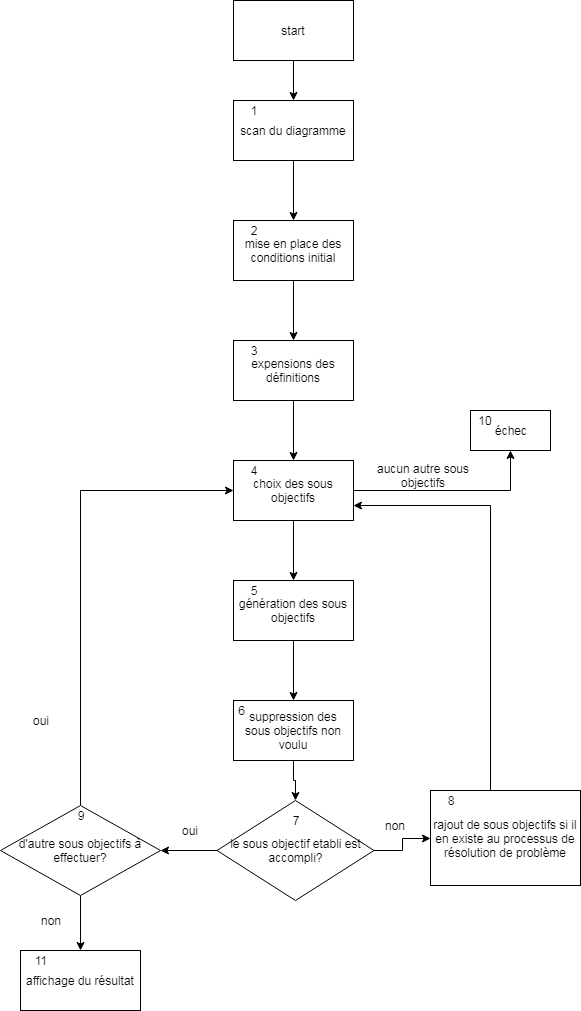

The diagram above was exported from draw.io. Its source (the exported page's mxGraphModel, read from the mxfile embedded in the PNG):
<mxGraphModel dx="2914" dy="1196" grid="1" gridSize="10" guides="1" tooltips="1" connect="1" arrows="1" fold="1" page="1" pageScale="1" pageWidth="827" pageHeight="1169" math="0" shadow="0">
  <root>
    <mxCell id="0" />
    <mxCell id="1" parent="0" />
    <mxCell id="L7A7L3C79VhQbelDBzDT-17" style="edgeStyle=orthogonalEdgeStyle;rounded=0;orthogonalLoop=1;jettySize=auto;html=1;" edge="1" parent="1" source="L7A7L3C79VhQbelDBzDT-1" target="L7A7L3C79VhQbelDBzDT-2">
      <mxGeometry relative="1" as="geometry" />
    </mxCell>
    <mxCell id="L7A7L3C79VhQbelDBzDT-1" value="mise en place des conditions initial" style="rounded=0;whiteSpace=wrap;html=1;" vertex="1" parent="1">
      <mxGeometry x="293" y="220" width="120" height="60" as="geometry" />
    </mxCell>
    <mxCell id="L7A7L3C79VhQbelDBzDT-18" style="edgeStyle=orthogonalEdgeStyle;rounded=0;orthogonalLoop=1;jettySize=auto;html=1;entryX=0.5;entryY=0;entryDx=0;entryDy=0;" edge="1" parent="1" source="L7A7L3C79VhQbelDBzDT-2" target="L7A7L3C79VhQbelDBzDT-3">
      <mxGeometry relative="1" as="geometry" />
    </mxCell>
    <mxCell id="L7A7L3C79VhQbelDBzDT-2" value="expensions des définitions" style="rounded=0;whiteSpace=wrap;html=1;" vertex="1" parent="1">
      <mxGeometry x="293" y="340" width="120" height="60" as="geometry" />
    </mxCell>
    <mxCell id="L7A7L3C79VhQbelDBzDT-19" style="edgeStyle=orthogonalEdgeStyle;rounded=0;orthogonalLoop=1;jettySize=auto;html=1;" edge="1" parent="1" source="L7A7L3C79VhQbelDBzDT-3" target="L7A7L3C79VhQbelDBzDT-4">
      <mxGeometry relative="1" as="geometry" />
    </mxCell>
    <mxCell id="L7A7L3C79VhQbelDBzDT-24" style="edgeStyle=orthogonalEdgeStyle;rounded=0;orthogonalLoop=1;jettySize=auto;html=1;" edge="1" parent="1" source="L7A7L3C79VhQbelDBzDT-3" target="L7A7L3C79VhQbelDBzDT-12">
      <mxGeometry relative="1" as="geometry" />
    </mxCell>
    <mxCell id="L7A7L3C79VhQbelDBzDT-3" value="choix des sous objectifs" style="rounded=0;whiteSpace=wrap;html=1;" vertex="1" parent="1">
      <mxGeometry x="293" y="460" width="120" height="60" as="geometry" />
    </mxCell>
    <mxCell id="L7A7L3C79VhQbelDBzDT-20" style="edgeStyle=orthogonalEdgeStyle;rounded=0;orthogonalLoop=1;jettySize=auto;html=1;" edge="1" parent="1" source="L7A7L3C79VhQbelDBzDT-4" target="L7A7L3C79VhQbelDBzDT-5">
      <mxGeometry relative="1" as="geometry" />
    </mxCell>
    <mxCell id="L7A7L3C79VhQbelDBzDT-4" value="génération des sous objectifs" style="rounded=0;whiteSpace=wrap;html=1;" vertex="1" parent="1">
      <mxGeometry x="293" y="580" width="120" height="60" as="geometry" />
    </mxCell>
    <mxCell id="L7A7L3C79VhQbelDBzDT-26" style="edgeStyle=orthogonalEdgeStyle;rounded=0;orthogonalLoop=1;jettySize=auto;html=1;" edge="1" parent="1" source="L7A7L3C79VhQbelDBzDT-5" target="L7A7L3C79VhQbelDBzDT-7">
      <mxGeometry relative="1" as="geometry" />
    </mxCell>
    <mxCell id="L7A7L3C79VhQbelDBzDT-5" value="suppression des sous objectifs non voulu" style="rounded=0;whiteSpace=wrap;html=1;" vertex="1" parent="1">
      <mxGeometry x="293" y="700" width="120" height="60" as="geometry" />
    </mxCell>
    <mxCell id="L7A7L3C79VhQbelDBzDT-16" style="edgeStyle=orthogonalEdgeStyle;rounded=0;orthogonalLoop=1;jettySize=auto;html=1;" edge="1" parent="1" source="L7A7L3C79VhQbelDBzDT-6" target="L7A7L3C79VhQbelDBzDT-1">
      <mxGeometry relative="1" as="geometry" />
    </mxCell>
    <mxCell id="L7A7L3C79VhQbelDBzDT-6" value="scan du diagramme" style="rounded=0;whiteSpace=wrap;html=1;" vertex="1" parent="1">
      <mxGeometry x="293" y="100" width="120" height="60" as="geometry" />
    </mxCell>
    <mxCell id="L7A7L3C79VhQbelDBzDT-21" style="edgeStyle=orthogonalEdgeStyle;rounded=0;orthogonalLoop=1;jettySize=auto;html=1;" edge="1" parent="1" source="L7A7L3C79VhQbelDBzDT-7" target="L7A7L3C79VhQbelDBzDT-8">
      <mxGeometry relative="1" as="geometry" />
    </mxCell>
    <mxCell id="L7A7L3C79VhQbelDBzDT-22" style="edgeStyle=orthogonalEdgeStyle;rounded=0;orthogonalLoop=1;jettySize=auto;html=1;entryX=0;entryY=0.5;entryDx=0;entryDy=0;" edge="1" parent="1" source="L7A7L3C79VhQbelDBzDT-7" target="L7A7L3C79VhQbelDBzDT-10">
      <mxGeometry relative="1" as="geometry" />
    </mxCell>
    <mxCell id="L7A7L3C79VhQbelDBzDT-7" value="le sous objectif etabli est accompli?" style="rhombus;whiteSpace=wrap;html=1;" vertex="1" parent="1">
      <mxGeometry x="276.5" y="800" width="157" height="100" as="geometry" />
    </mxCell>
    <mxCell id="L7A7L3C79VhQbelDBzDT-23" style="edgeStyle=orthogonalEdgeStyle;rounded=0;orthogonalLoop=1;jettySize=auto;html=1;entryX=0.5;entryY=0;entryDx=0;entryDy=0;" edge="1" parent="1" source="L7A7L3C79VhQbelDBzDT-8" target="L7A7L3C79VhQbelDBzDT-9">
      <mxGeometry relative="1" as="geometry" />
    </mxCell>
    <mxCell id="L7A7L3C79VhQbelDBzDT-30" style="edgeStyle=orthogonalEdgeStyle;rounded=0;orthogonalLoop=1;jettySize=auto;html=1;entryX=0;entryY=0.5;entryDx=0;entryDy=0;" edge="1" parent="1" source="L7A7L3C79VhQbelDBzDT-8" target="L7A7L3C79VhQbelDBzDT-3">
      <mxGeometry relative="1" as="geometry">
        <Array as="points">
          <mxPoint x="140" y="490" />
        </Array>
      </mxGeometry>
    </mxCell>
    <mxCell id="L7A7L3C79VhQbelDBzDT-8" value="d'autre sous objectifs à effectuer?" style="rhombus;whiteSpace=wrap;html=1;" vertex="1" parent="1">
      <mxGeometry x="60" y="805" width="160" height="90" as="geometry" />
    </mxCell>
    <mxCell id="L7A7L3C79VhQbelDBzDT-9" value="affichage du résultat" style="rounded=0;whiteSpace=wrap;html=1;" vertex="1" parent="1">
      <mxGeometry x="80" y="950" width="120" height="60" as="geometry" />
    </mxCell>
    <mxCell id="L7A7L3C79VhQbelDBzDT-25" style="edgeStyle=orthogonalEdgeStyle;rounded=0;orthogonalLoop=1;jettySize=auto;html=1;entryX=1;entryY=0.75;entryDx=0;entryDy=0;" edge="1" parent="1" source="L7A7L3C79VhQbelDBzDT-10" target="L7A7L3C79VhQbelDBzDT-3">
      <mxGeometry relative="1" as="geometry">
        <Array as="points">
          <mxPoint x="550" y="505" />
        </Array>
      </mxGeometry>
    </mxCell>
    <mxCell id="L7A7L3C79VhQbelDBzDT-10" value="rajout de sous objectifs si il en existe au processus de résolution de problème" style="rounded=0;whiteSpace=wrap;html=1;" vertex="1" parent="1">
      <mxGeometry x="490" y="790" width="150" height="95" as="geometry" />
    </mxCell>
    <mxCell id="L7A7L3C79VhQbelDBzDT-15" style="edgeStyle=orthogonalEdgeStyle;rounded=0;orthogonalLoop=1;jettySize=auto;html=1;" edge="1" parent="1" source="L7A7L3C79VhQbelDBzDT-11" target="L7A7L3C79VhQbelDBzDT-6">
      <mxGeometry relative="1" as="geometry" />
    </mxCell>
    <mxCell id="L7A7L3C79VhQbelDBzDT-11" value="start" style="rounded=0;whiteSpace=wrap;html=1;" vertex="1" parent="1">
      <mxGeometry x="293" width="120" height="60" as="geometry" />
    </mxCell>
    <mxCell id="L7A7L3C79VhQbelDBzDT-12" value="échec" style="rounded=0;whiteSpace=wrap;html=1;" vertex="1" parent="1">
      <mxGeometry x="530" y="410" width="80" height="40" as="geometry" />
    </mxCell>
    <mxCell id="L7A7L3C79VhQbelDBzDT-27" value="oui" style="text;html=1;strokeColor=none;fillColor=none;align=center;verticalAlign=middle;whiteSpace=wrap;rounded=0;" vertex="1" parent="1">
      <mxGeometry x="228.5" y="820" width="40" height="20" as="geometry" />
    </mxCell>
    <mxCell id="L7A7L3C79VhQbelDBzDT-28" value="non" style="text;html=1;strokeColor=none;fillColor=none;align=center;verticalAlign=middle;whiteSpace=wrap;rounded=0;" vertex="1" parent="1">
      <mxGeometry x="90" y="910" width="40" height="20" as="geometry" />
    </mxCell>
    <mxCell id="L7A7L3C79VhQbelDBzDT-29" value="non" style="text;html=1;strokeColor=none;fillColor=none;align=center;verticalAlign=middle;whiteSpace=wrap;rounded=0;" vertex="1" parent="1">
      <mxGeometry x="433.5" y="815" width="40" height="20" as="geometry" />
    </mxCell>
    <mxCell id="L7A7L3C79VhQbelDBzDT-31" value="oui" style="text;html=1;strokeColor=none;fillColor=none;align=center;verticalAlign=middle;whiteSpace=wrap;rounded=0;" vertex="1" parent="1">
      <mxGeometry x="80" y="710" width="40" height="20" as="geometry" />
    </mxCell>
    <mxCell id="L7A7L3C79VhQbelDBzDT-32" value="aucun autre sous objectifs" style="text;html=1;strokeColor=none;fillColor=none;align=center;verticalAlign=middle;whiteSpace=wrap;rounded=0;" vertex="1" parent="1">
      <mxGeometry x="413" y="460" width="140" height="30" as="geometry" />
    </mxCell>
    <mxCell id="L7A7L3C79VhQbelDBzDT-33" value="1" style="text;html=1;strokeColor=none;fillColor=none;align=center;verticalAlign=middle;whiteSpace=wrap;rounded=0;" vertex="1" parent="1">
      <mxGeometry x="293" y="100" width="40" height="20" as="geometry" />
    </mxCell>
    <mxCell id="L7A7L3C79VhQbelDBzDT-34" value="2" style="text;html=1;strokeColor=none;fillColor=none;align=center;verticalAlign=middle;whiteSpace=wrap;rounded=0;" vertex="1" parent="1">
      <mxGeometry x="293" y="220" width="40" height="20" as="geometry" />
    </mxCell>
    <mxCell id="L7A7L3C79VhQbelDBzDT-35" value="3" style="text;html=1;strokeColor=none;fillColor=none;align=center;verticalAlign=middle;whiteSpace=wrap;rounded=0;" vertex="1" parent="1">
      <mxGeometry x="293" y="340" width="40" height="20" as="geometry" />
    </mxCell>
    <mxCell id="L7A7L3C79VhQbelDBzDT-36" value="4" style="text;html=1;strokeColor=none;fillColor=none;align=center;verticalAlign=middle;whiteSpace=wrap;rounded=0;" vertex="1" parent="1">
      <mxGeometry x="293" y="460" width="40" height="20" as="geometry" />
    </mxCell>
    <mxCell id="L7A7L3C79VhQbelDBzDT-37" value="5" style="text;html=1;strokeColor=none;fillColor=none;align=center;verticalAlign=middle;whiteSpace=wrap;rounded=0;" vertex="1" parent="1">
      <mxGeometry x="293" y="580" width="40" height="20" as="geometry" />
    </mxCell>
    <mxCell id="L7A7L3C79VhQbelDBzDT-38" value="6" style="text;html=1;strokeColor=none;fillColor=none;align=center;verticalAlign=middle;whiteSpace=wrap;rounded=0;" vertex="1" parent="1">
      <mxGeometry x="293" y="700" width="17" height="20" as="geometry" />
    </mxCell>
    <mxCell id="L7A7L3C79VhQbelDBzDT-39" value="7" style="text;html=1;strokeColor=none;fillColor=none;align=center;verticalAlign=middle;whiteSpace=wrap;rounded=0;" vertex="1" parent="1">
      <mxGeometry x="335" y="810" width="40" height="20" as="geometry" />
    </mxCell>
    <mxCell id="L7A7L3C79VhQbelDBzDT-40" value="8" style="text;html=1;strokeColor=none;fillColor=none;align=center;verticalAlign=middle;whiteSpace=wrap;rounded=0;" vertex="1" parent="1">
      <mxGeometry x="490" y="790" width="40" height="20" as="geometry" />
    </mxCell>
    <mxCell id="L7A7L3C79VhQbelDBzDT-41" value="10" style="text;html=1;strokeColor=none;fillColor=none;align=center;verticalAlign=middle;whiteSpace=wrap;rounded=0;" vertex="1" parent="1">
      <mxGeometry x="525" y="410" width="40" height="20" as="geometry" />
    </mxCell>
    <mxCell id="L7A7L3C79VhQbelDBzDT-42" value="9" style="text;html=1;strokeColor=none;fillColor=none;align=center;verticalAlign=middle;whiteSpace=wrap;rounded=0;" vertex="1" parent="1">
      <mxGeometry x="120" y="805" width="40" height="20" as="geometry" />
    </mxCell>
    <mxCell id="L7A7L3C79VhQbelDBzDT-43" value="11" style="text;html=1;strokeColor=none;fillColor=none;align=center;verticalAlign=middle;whiteSpace=wrap;rounded=0;" vertex="1" parent="1">
      <mxGeometry x="80" y="950" width="40" height="20" as="geometry" />
    </mxCell>
  </root>
</mxGraphModel>